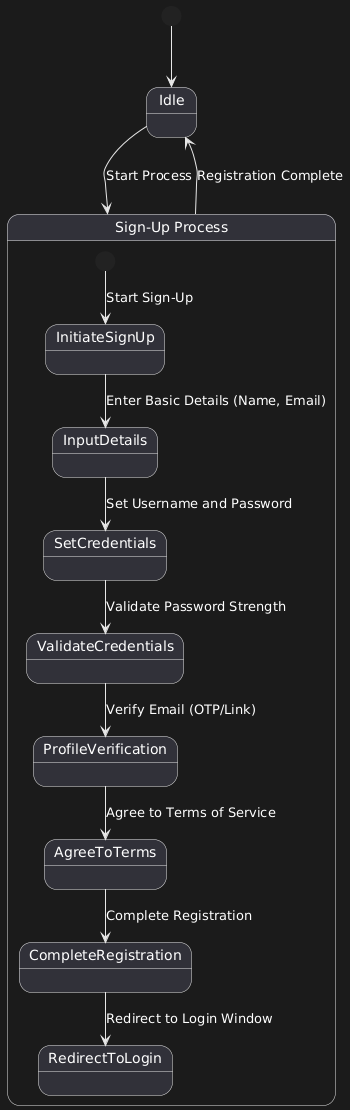

The diagram above was rendered by PlantUML. Its source (embedded in the PNG):
@startuml
state "Idle" as Idle

state "Sign-Up Process" as SignUpProcess {
    [*] --> InitiateSignUp: Start Sign-Up
    InitiateSignUp --> InputDetails: Enter Basic Details (Name, Email)
    InputDetails --> SetCredentials: Set Username and Password
    SetCredentials --> ValidateCredentials: Validate Password Strength
    ValidateCredentials --> ProfileVerification: Verify Email (OTP/Link)
    ProfileVerification --> AgreeToTerms: Agree to Terms of Service
    AgreeToTerms --> CompleteRegistration: Complete Registration
    CompleteRegistration --> RedirectToLogin: Redirect to Login Window
}

[*] --> Idle
Idle --> SignUpProcess: Start Process
SignUpProcess --> Idle: Registration Complete
@enduml